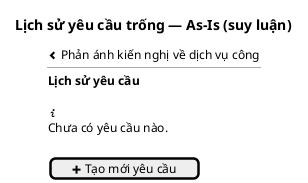

The diagram above was rendered by PlantUML. Its source (embedded in the PNG):
@startsalt
title Lịch sử yêu cầu trống — As-Is (suy luận)
{
<&chevron-left> Phản ánh kiến nghị về dịch vụ công
  --
  <b>Lịch sử yêu cầu</b>
  .
  <&info>
  Chưa có yêu cầu nào.
  .
  [<&plus> Tạo mới yêu cầu]
}
@endsalt